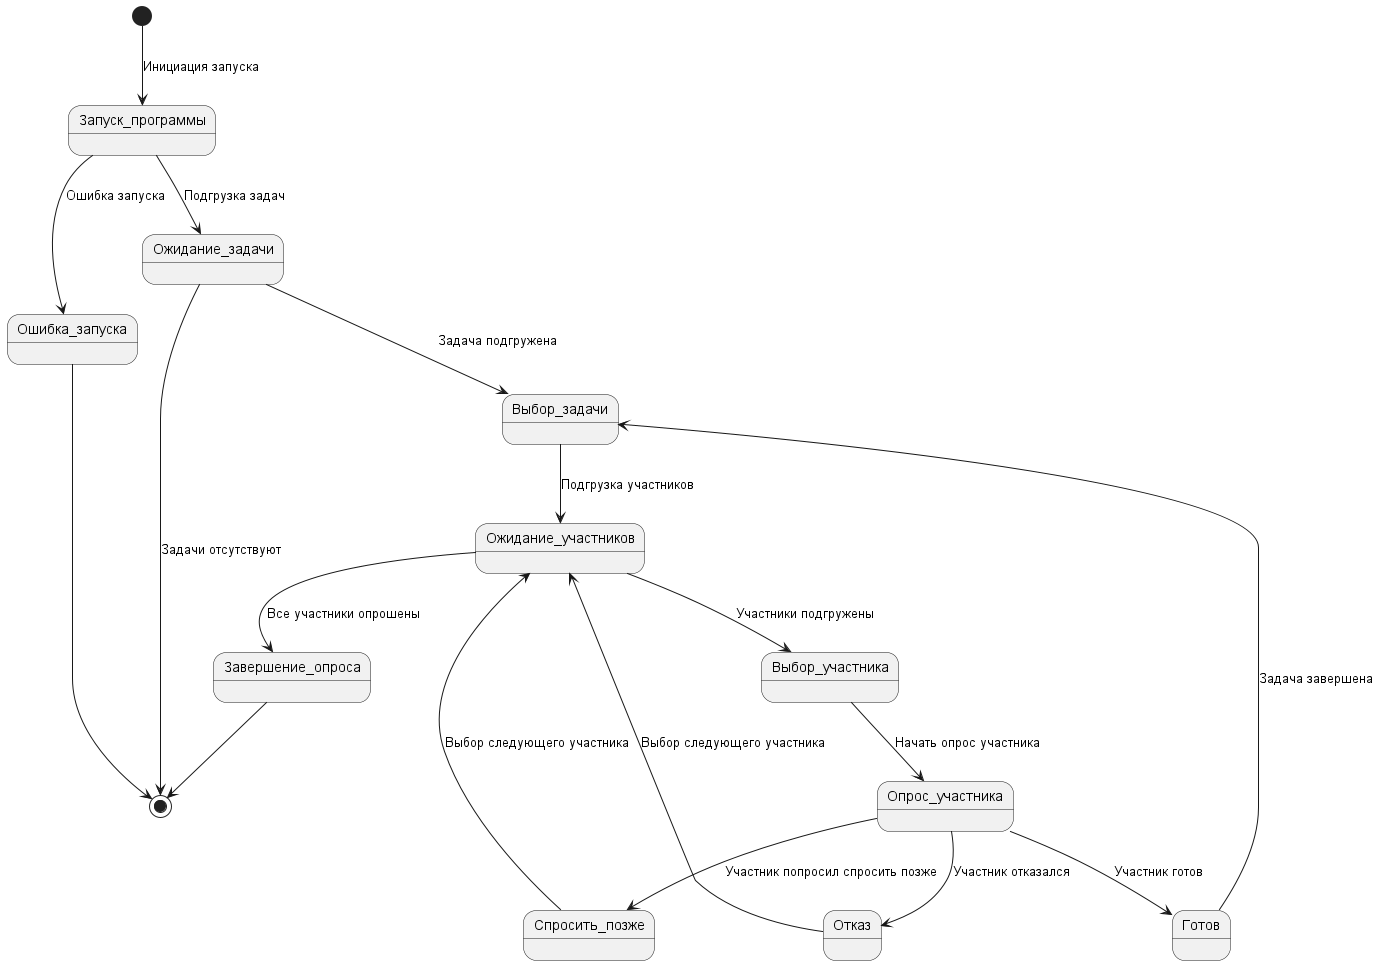

The diagram above was rendered by PlantUML. Its source (embedded in the PNG):
@startuml StatesDiagram
[*] --> Запуск_программы : Инициация запуска
Запуск_программы --> Ошибка_запуска : Ошибка запуска
Запуск_программы --> Ожидание_задачи : Подгрузка задач
Ожидание_задачи --> Выбор_задачи : Задача подгружена
Выбор_задачи --> Ожидание_участников : Подгрузка участников
Ожидание_участников --> Выбор_участника : Участники подгружены
Выбор_участника --> Опрос_участника : Начать опрос участника

Опрос_участника --> Готов : Участник готов
Опрос_участника --> Отказ : Участник отказался
Опрос_участника --> Спросить_позже : Участник попросил спросить позже

Готов --> Выбор_задачи : Задача завершена
Отказ --> Ожидание_участников : Выбор следующего участника
Спросить_позже --> Ожидание_участников : Выбор следующего участника

Ожидание_участников --> Завершение_опроса : Все участники опрошены

Ожидание_задачи --> [*] : Задачи отсутствуют
Завершение_опроса --> [*]
Ошибка_запуска --> [*]

@enduml